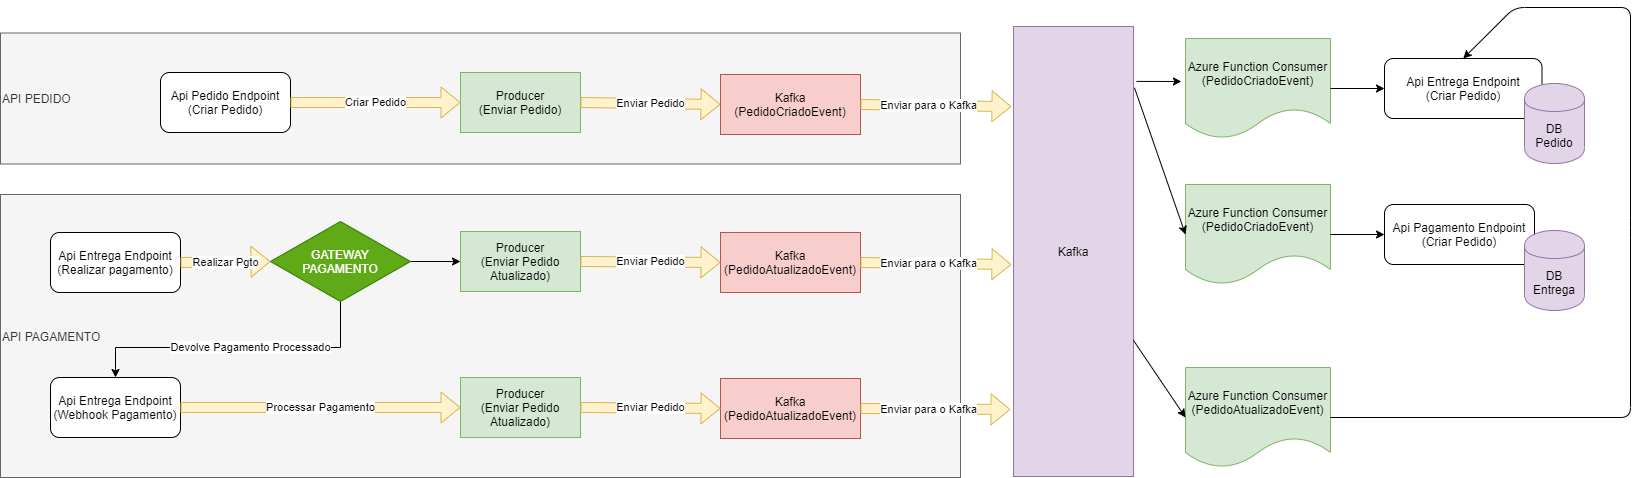

The diagram above was exported from draw.io. Its source (the exported page's mxGraphModel, read from the mxfile embedded in the PNG):
<mxGraphModel dx="2912" dy="762" grid="1" gridSize="10" guides="1" tooltips="1" connect="1" arrows="1" fold="1" page="1" pageScale="1" pageWidth="850" pageHeight="1100" math="0" shadow="0">
  <root>
    <mxCell id="0" />
    <mxCell id="1" parent="0" />
    <mxCell id="Yf9Q6vRLoOKOFA073ZTA-52" value="&lt;div&gt;&lt;span&gt;API PEDIDO&lt;/span&gt;&lt;/div&gt;" style="rounded=0;whiteSpace=wrap;html=1;fillColor=#f5f5f5;strokeColor=#666666;fontColor=#333333;align=left;" vertex="1" parent="1">
      <mxGeometry x="-720" y="105.5" width="960" height="131" as="geometry" />
    </mxCell>
    <mxCell id="Yf9Q6vRLoOKOFA073ZTA-51" value="API PAGAMENTO" style="rounded=0;whiteSpace=wrap;html=1;fillColor=#f5f5f5;strokeColor=#666666;fontColor=#333333;align=left;" vertex="1" parent="1">
      <mxGeometry x="-720" y="267" width="960" height="283" as="geometry" />
    </mxCell>
    <mxCell id="Yf9Q6vRLoOKOFA073ZTA-1" value="Producer&lt;br&gt;(Enviar Pedido)" style="rounded=0;whiteSpace=wrap;html=1;fillColor=#d5e8d4;strokeColor=#82b366;" vertex="1" parent="1">
      <mxGeometry x="-260" y="145" width="120" height="60" as="geometry" />
    </mxCell>
    <mxCell id="Yf9Q6vRLoOKOFA073ZTA-3" value="Enviar Pedido" style="shape=flexArrow;endArrow=classic;html=1;exitX=1;exitY=0.5;exitDx=0;exitDy=0;fillColor=#fff2cc;strokeColor=#d6b656;entryX=0;entryY=0.5;entryDx=0;entryDy=0;" edge="1" parent="1" source="Yf9Q6vRLoOKOFA073ZTA-1" target="Yf9Q6vRLoOKOFA073ZTA-4">
      <mxGeometry width="50" height="50" relative="1" as="geometry">
        <mxPoint x="400" y="407" as="sourcePoint" />
        <mxPoint x="-90" y="177" as="targetPoint" />
      </mxGeometry>
    </mxCell>
    <mxCell id="Yf9Q6vRLoOKOFA073ZTA-4" value="&lt;span&gt;Kafka&lt;/span&gt;&lt;br&gt;&lt;span&gt;(PedidoCriadoEvent)&lt;/span&gt;" style="rounded=0;whiteSpace=wrap;html=1;fillColor=#f8cecc;strokeColor=#b85450;" vertex="1" parent="1">
      <mxGeometry y="147" width="140" height="60" as="geometry" />
    </mxCell>
    <mxCell id="Yf9Q6vRLoOKOFA073ZTA-6" value="" style="shape=flexArrow;endArrow=classic;html=1;exitX=1;exitY=0.5;exitDx=0;exitDy=0;fillColor=#fff2cc;strokeColor=#d6b656;entryX=-0.017;entryY=0.178;entryDx=0;entryDy=0;entryPerimeter=0;" edge="1" parent="1" source="Yf9Q6vRLoOKOFA073ZTA-4" target="Yf9Q6vRLoOKOFA073ZTA-22">
      <mxGeometry width="50" height="50" relative="1" as="geometry">
        <mxPoint x="190" y="320" as="sourcePoint" />
        <mxPoint x="327" y="176.5" as="targetPoint" />
      </mxGeometry>
    </mxCell>
    <mxCell id="Yf9Q6vRLoOKOFA073ZTA-21" value="Enviar para o Kafka" style="edgeLabel;html=1;align=center;verticalAlign=middle;resizable=0;points=[];" vertex="1" connectable="0" parent="Yf9Q6vRLoOKOFA073ZTA-6">
      <mxGeometry x="-0.0933" relative="1" as="geometry">
        <mxPoint as="offset" />
      </mxGeometry>
    </mxCell>
    <mxCell id="Yf9Q6vRLoOKOFA073ZTA-7" value="Azure Function Consumer&lt;br&gt;(PedidoCriadoEvent)" style="shape=document;whiteSpace=wrap;html=1;boundedLbl=1;fillColor=#d5e8d4;strokeColor=#82b366;" vertex="1" parent="1">
      <mxGeometry x="465" y="111" width="145" height="100" as="geometry" />
    </mxCell>
    <mxCell id="Yf9Q6vRLoOKOFA073ZTA-9" value="Azure Function Consumer&lt;br&gt;(PedidoCriadoEvent)" style="shape=document;whiteSpace=wrap;html=1;boundedLbl=1;fillColor=#d5e8d4;strokeColor=#82b366;" vertex="1" parent="1">
      <mxGeometry x="465" y="257" width="145" height="100" as="geometry" />
    </mxCell>
    <mxCell id="Yf9Q6vRLoOKOFA073ZTA-11" value="Api Entrega Endpoint&lt;br&gt;(Criar Pedido)" style="rounded=1;whiteSpace=wrap;html=1;" vertex="1" parent="1">
      <mxGeometry x="664" y="131" width="157.5" height="60" as="geometry" />
    </mxCell>
    <mxCell id="Yf9Q6vRLoOKOFA073ZTA-12" value="Api Pagamento Endpoint&lt;br&gt;(Criar Pedido)" style="rounded=1;whiteSpace=wrap;html=1;" vertex="1" parent="1">
      <mxGeometry x="664" y="277" width="150" height="60" as="geometry" />
    </mxCell>
    <mxCell id="Yf9Q6vRLoOKOFA073ZTA-18" value="Api Entrega Endpoint&lt;br&gt;(Realizar pagamento)" style="rounded=1;whiteSpace=wrap;html=1;" vertex="1" parent="1">
      <mxGeometry x="-670" y="305" width="130" height="60" as="geometry" />
    </mxCell>
    <mxCell id="Yf9Q6vRLoOKOFA073ZTA-19" value="&lt;span&gt;Kafka&lt;/span&gt;&lt;br&gt;&lt;span&gt;(PedidoAtualizadoEvent)&lt;/span&gt;" style="rounded=0;whiteSpace=wrap;html=1;fillColor=#f8cecc;strokeColor=#b85450;" vertex="1" parent="1">
      <mxGeometry y="305" width="140" height="60" as="geometry" />
    </mxCell>
    <mxCell id="Yf9Q6vRLoOKOFA073ZTA-22" value="Kafka" style="rounded=0;whiteSpace=wrap;html=1;fillColor=#e1d5e7;strokeColor=#9673a6;" vertex="1" parent="1">
      <mxGeometry x="293" y="99" width="120" height="450" as="geometry" />
    </mxCell>
    <mxCell id="Yf9Q6vRLoOKOFA073ZTA-23" value="" style="shape=flexArrow;endArrow=classic;html=1;fillColor=#fff2cc;strokeColor=#d6b656;entryX=-0.017;entryY=0.529;entryDx=0;entryDy=0;exitX=1;exitY=0.5;exitDx=0;exitDy=0;entryPerimeter=0;" edge="1" parent="1" source="Yf9Q6vRLoOKOFA073ZTA-19" target="Yf9Q6vRLoOKOFA073ZTA-22">
      <mxGeometry width="50" height="50" relative="1" as="geometry">
        <mxPoint x="-57" y="381" as="sourcePoint" />
        <mxPoint x="330" y="380" as="targetPoint" />
      </mxGeometry>
    </mxCell>
    <mxCell id="Yf9Q6vRLoOKOFA073ZTA-24" value="Enviar para o Kafka" style="edgeLabel;html=1;align=center;verticalAlign=middle;resizable=0;points=[];" vertex="1" connectable="0" parent="Yf9Q6vRLoOKOFA073ZTA-23">
      <mxGeometry x="-0.0933" relative="1" as="geometry">
        <mxPoint as="offset" />
      </mxGeometry>
    </mxCell>
    <mxCell id="Yf9Q6vRLoOKOFA073ZTA-25" value="DB&lt;br&gt;Pedido" style="shape=cylinder;whiteSpace=wrap;html=1;boundedLbl=1;backgroundOutline=1;fillColor=#e1d5e7;strokeColor=#9673a6;" vertex="1" parent="1">
      <mxGeometry x="804" y="156" width="60" height="80" as="geometry" />
    </mxCell>
    <mxCell id="Yf9Q6vRLoOKOFA073ZTA-26" value="DB&lt;br&gt;Entrega" style="shape=cylinder;whiteSpace=wrap;html=1;boundedLbl=1;backgroundOutline=1;fillColor=#e1d5e7;strokeColor=#9673a6;" vertex="1" parent="1">
      <mxGeometry x="804" y="303" width="60" height="80" as="geometry" />
    </mxCell>
    <mxCell id="Yf9Q6vRLoOKOFA073ZTA-28" value="Producer&lt;br&gt;(Enviar Pedido Atualizado)" style="rounded=0;whiteSpace=wrap;html=1;fillColor=#d5e8d4;strokeColor=#82b366;" vertex="1" parent="1">
      <mxGeometry x="-260" y="304" width="120" height="60" as="geometry" />
    </mxCell>
    <mxCell id="Yf9Q6vRLoOKOFA073ZTA-29" value="Api Pedido Endpoint&lt;br&gt;(Criar Pedido)" style="rounded=1;whiteSpace=wrap;html=1;" vertex="1" parent="1">
      <mxGeometry x="-560" y="145" width="130" height="60" as="geometry" />
    </mxCell>
    <mxCell id="Yf9Q6vRLoOKOFA073ZTA-30" value="Criar Pedido" style="shape=flexArrow;endArrow=classic;html=1;exitX=1;exitY=0.5;exitDx=0;exitDy=0;fillColor=#fff2cc;strokeColor=#d6b656;entryX=0;entryY=0.5;entryDx=0;entryDy=0;" edge="1" parent="1" source="Yf9Q6vRLoOKOFA073ZTA-29" target="Yf9Q6vRLoOKOFA073ZTA-1">
      <mxGeometry width="50" height="50" relative="1" as="geometry">
        <mxPoint x="-335" y="145" as="sourcePoint" />
        <mxPoint x="-290" y="195" as="targetPoint" />
      </mxGeometry>
    </mxCell>
    <mxCell id="Yf9Q6vRLoOKOFA073ZTA-31" value="Enviar Pedido" style="shape=flexArrow;endArrow=classic;html=1;exitX=1;exitY=0.5;exitDx=0;exitDy=0;fillColor=#fff2cc;strokeColor=#d6b656;entryX=0;entryY=0.5;entryDx=0;entryDy=0;" edge="1" parent="1" source="Yf9Q6vRLoOKOFA073ZTA-28" target="Yf9Q6vRLoOKOFA073ZTA-19">
      <mxGeometry width="50" height="50" relative="1" as="geometry">
        <mxPoint x="-130" y="185" as="sourcePoint" />
        <mxPoint x="10" y="187" as="targetPoint" />
      </mxGeometry>
    </mxCell>
    <mxCell id="Yf9Q6vRLoOKOFA073ZTA-32" value="" style="endArrow=classic;html=1;entryX=-0.028;entryY=0.43;entryDx=0;entryDy=0;entryPerimeter=0;exitX=1.025;exitY=0.122;exitDx=0;exitDy=0;exitPerimeter=0;" edge="1" parent="1" source="Yf9Q6vRLoOKOFA073ZTA-22" target="Yf9Q6vRLoOKOFA073ZTA-7">
      <mxGeometry width="50" height="50" relative="1" as="geometry">
        <mxPoint x="423" y="160" as="sourcePoint" />
        <mxPoint x="413" y="300" as="targetPoint" />
      </mxGeometry>
    </mxCell>
    <mxCell id="Yf9Q6vRLoOKOFA073ZTA-33" value="" style="endArrow=classic;html=1;entryX=0;entryY=0.5;entryDx=0;entryDy=0;exitX=1.008;exitY=0.136;exitDx=0;exitDy=0;exitPerimeter=0;" edge="1" parent="1" source="Yf9Q6vRLoOKOFA073ZTA-22" target="Yf9Q6vRLoOKOFA073ZTA-9">
      <mxGeometry width="50" height="50" relative="1" as="geometry">
        <mxPoint x="414" y="150" as="sourcePoint" />
        <mxPoint x="523" y="300.1" as="targetPoint" />
      </mxGeometry>
    </mxCell>
    <mxCell id="Yf9Q6vRLoOKOFA073ZTA-34" value="" style="endArrow=classic;html=1;entryX=0;entryY=0.5;entryDx=0;entryDy=0;exitX=1;exitY=0.5;exitDx=0;exitDy=0;" edge="1" parent="1" source="Yf9Q6vRLoOKOFA073ZTA-7" target="Yf9Q6vRLoOKOFA073ZTA-11">
      <mxGeometry width="50" height="50" relative="1" as="geometry">
        <mxPoint x="358" y="163.89999999999998" as="sourcePoint" />
        <mxPoint x="470.94000000000005" y="164" as="targetPoint" />
      </mxGeometry>
    </mxCell>
    <mxCell id="Yf9Q6vRLoOKOFA073ZTA-35" value="" style="endArrow=classic;html=1;entryX=0;entryY=0.5;entryDx=0;entryDy=0;" edge="1" parent="1" source="Yf9Q6vRLoOKOFA073ZTA-9" target="Yf9Q6vRLoOKOFA073ZTA-12">
      <mxGeometry width="50" height="50" relative="1" as="geometry">
        <mxPoint x="655" y="280" as="sourcePoint" />
        <mxPoint x="760" y="280" as="targetPoint" />
      </mxGeometry>
    </mxCell>
    <mxCell id="Yf9Q6vRLoOKOFA073ZTA-36" value="Azure Function Consumer&lt;br&gt;(PedidoAtualizadoEvent)" style="shape=document;whiteSpace=wrap;html=1;boundedLbl=1;fillColor=#d5e8d4;strokeColor=#82b366;" vertex="1" parent="1">
      <mxGeometry x="465" y="440" width="145" height="100" as="geometry" />
    </mxCell>
    <mxCell id="Yf9Q6vRLoOKOFA073ZTA-37" value="" style="endArrow=classic;html=1;entryX=0;entryY=0.5;entryDx=0;entryDy=0;" edge="1" parent="1" source="Yf9Q6vRLoOKOFA073ZTA-22" target="Yf9Q6vRLoOKOFA073ZTA-36">
      <mxGeometry width="50" height="50" relative="1" as="geometry">
        <mxPoint x="423.96000000000004" y="170.20000000000005" as="sourcePoint" />
        <mxPoint x="543" y="317" as="targetPoint" />
      </mxGeometry>
    </mxCell>
    <mxCell id="Yf9Q6vRLoOKOFA073ZTA-40" value="" style="endArrow=classic;html=1;entryX=0.5;entryY=0;entryDx=0;entryDy=0;exitX=1;exitY=0.5;exitDx=0;exitDy=0;" edge="1" parent="1" source="Yf9Q6vRLoOKOFA073ZTA-36" target="Yf9Q6vRLoOKOFA073ZTA-11">
      <mxGeometry width="50" height="50" relative="1" as="geometry">
        <mxPoint x="730" y="458.33333333333326" as="sourcePoint" />
        <mxPoint x="850" y="549" as="targetPoint" />
        <Array as="points">
          <mxPoint x="910" y="490" />
          <mxPoint x="910" y="300" />
          <mxPoint x="910" y="80" />
          <mxPoint x="794" y="80" />
        </Array>
      </mxGeometry>
    </mxCell>
    <mxCell id="Yf9Q6vRLoOKOFA073ZTA-41" value="Api Entrega Endpoint&lt;br&gt;(Webhook Pagamento)" style="rounded=1;whiteSpace=wrap;html=1;" vertex="1" parent="1">
      <mxGeometry x="-670" y="450" width="130" height="60" as="geometry" />
    </mxCell>
    <mxCell id="Yf9Q6vRLoOKOFA073ZTA-42" value="&lt;span&gt;Kafka&lt;/span&gt;&lt;br&gt;&lt;span&gt;(PedidoAtualizadoEvent)&lt;/span&gt;" style="rounded=0;whiteSpace=wrap;html=1;fillColor=#f8cecc;strokeColor=#b85450;" vertex="1" parent="1">
      <mxGeometry y="451" width="140" height="60" as="geometry" />
    </mxCell>
    <mxCell id="Yf9Q6vRLoOKOFA073ZTA-43" value="Processar Pagamento" style="shape=flexArrow;endArrow=classic;html=1;exitX=1;exitY=0.5;exitDx=0;exitDy=0;fillColor=#fff2cc;strokeColor=#d6b656;entryX=0;entryY=0.5;entryDx=0;entryDy=0;" edge="1" parent="1" source="Yf9Q6vRLoOKOFA073ZTA-41" target="Yf9Q6vRLoOKOFA073ZTA-45">
      <mxGeometry width="50" height="50" relative="1" as="geometry">
        <mxPoint x="-305" y="430" as="sourcePoint" />
        <mxPoint x="-195" y="430" as="targetPoint" />
      </mxGeometry>
    </mxCell>
    <mxCell id="Yf9Q6vRLoOKOFA073ZTA-45" value="Producer&lt;br&gt;(Enviar Pedido Atualizado)" style="rounded=0;whiteSpace=wrap;html=1;fillColor=#d5e8d4;strokeColor=#82b366;" vertex="1" parent="1">
      <mxGeometry x="-260" y="450" width="120" height="60" as="geometry" />
    </mxCell>
    <mxCell id="Yf9Q6vRLoOKOFA073ZTA-46" value="Enviar Pedido" style="shape=flexArrow;endArrow=classic;html=1;exitX=1;exitY=0.5;exitDx=0;exitDy=0;fillColor=#fff2cc;strokeColor=#d6b656;entryX=0;entryY=0.5;entryDx=0;entryDy=0;" edge="1" parent="1" source="Yf9Q6vRLoOKOFA073ZTA-45" target="Yf9Q6vRLoOKOFA073ZTA-42">
      <mxGeometry width="50" height="50" relative="1" as="geometry">
        <mxPoint x="-130" y="331" as="sourcePoint" />
        <mxPoint x="10" y="333" as="targetPoint" />
      </mxGeometry>
    </mxCell>
    <mxCell id="Yf9Q6vRLoOKOFA073ZTA-47" value="" style="shape=flexArrow;endArrow=classic;html=1;fillColor=#fff2cc;strokeColor=#d6b656;exitX=1;exitY=0.5;exitDx=0;exitDy=0;" edge="1" parent="1" source="Yf9Q6vRLoOKOFA073ZTA-42">
      <mxGeometry width="50" height="50" relative="1" as="geometry">
        <mxPoint x="150" y="481" as="sourcePoint" />
        <mxPoint x="290" y="482" as="targetPoint" />
      </mxGeometry>
    </mxCell>
    <mxCell id="Yf9Q6vRLoOKOFA073ZTA-48" value="Enviar para o Kafka" style="edgeLabel;html=1;align=center;verticalAlign=middle;resizable=0;points=[];" vertex="1" connectable="0" parent="Yf9Q6vRLoOKOFA073ZTA-47">
      <mxGeometry x="-0.0933" relative="1" as="geometry">
        <mxPoint as="offset" />
      </mxGeometry>
    </mxCell>
    <mxCell id="Yf9Q6vRLoOKOFA073ZTA-58" style="edgeStyle=orthogonalEdgeStyle;rounded=0;orthogonalLoop=1;jettySize=auto;html=1;exitX=1;exitY=0.5;exitDx=0;exitDy=0;entryX=0;entryY=0.5;entryDx=0;entryDy=0;" edge="1" parent="1" source="Yf9Q6vRLoOKOFA073ZTA-53" target="Yf9Q6vRLoOKOFA073ZTA-28">
      <mxGeometry relative="1" as="geometry" />
    </mxCell>
    <mxCell id="Yf9Q6vRLoOKOFA073ZTA-60" style="edgeStyle=orthogonalEdgeStyle;rounded=0;orthogonalLoop=1;jettySize=auto;html=1;" edge="1" parent="1" source="Yf9Q6vRLoOKOFA073ZTA-53" target="Yf9Q6vRLoOKOFA073ZTA-41">
      <mxGeometry relative="1" as="geometry">
        <Array as="points">
          <mxPoint x="-380" y="420" />
          <mxPoint x="-605" y="420" />
        </Array>
      </mxGeometry>
    </mxCell>
    <mxCell id="Yf9Q6vRLoOKOFA073ZTA-61" value="Devolve Pagamento Processado" style="edgeLabel;html=1;align=center;verticalAlign=middle;resizable=0;points=[];" vertex="1" connectable="0" parent="Yf9Q6vRLoOKOFA073ZTA-60">
      <mxGeometry x="-0.0897" y="-1" relative="1" as="geometry">
        <mxPoint as="offset" />
      </mxGeometry>
    </mxCell>
    <mxCell id="Yf9Q6vRLoOKOFA073ZTA-53" value="GATEWAY&lt;br&gt;PAGAMENTO" style="rhombus;whiteSpace=wrap;html=1;fillColor=#60a917;strokeColor=#2D7600;fontColor=#ffffff;" vertex="1" parent="1">
      <mxGeometry x="-450" y="294" width="140" height="80" as="geometry" />
    </mxCell>
    <mxCell id="Yf9Q6vRLoOKOFA073ZTA-54" value="Realizar Pgto" style="shape=flexArrow;endArrow=classic;html=1;exitX=1;exitY=0.5;exitDx=0;exitDy=0;fillColor=#fff2cc;strokeColor=#d6b656;entryX=0;entryY=0.5;entryDx=0;entryDy=0;" edge="1" parent="1" source="Yf9Q6vRLoOKOFA073ZTA-18" target="Yf9Q6vRLoOKOFA073ZTA-53">
      <mxGeometry width="50" height="50" relative="1" as="geometry">
        <mxPoint x="-540" y="335" as="sourcePoint" />
        <mxPoint x="-260" y="334" as="targetPoint" />
      </mxGeometry>
    </mxCell>
  </root>
</mxGraphModel>